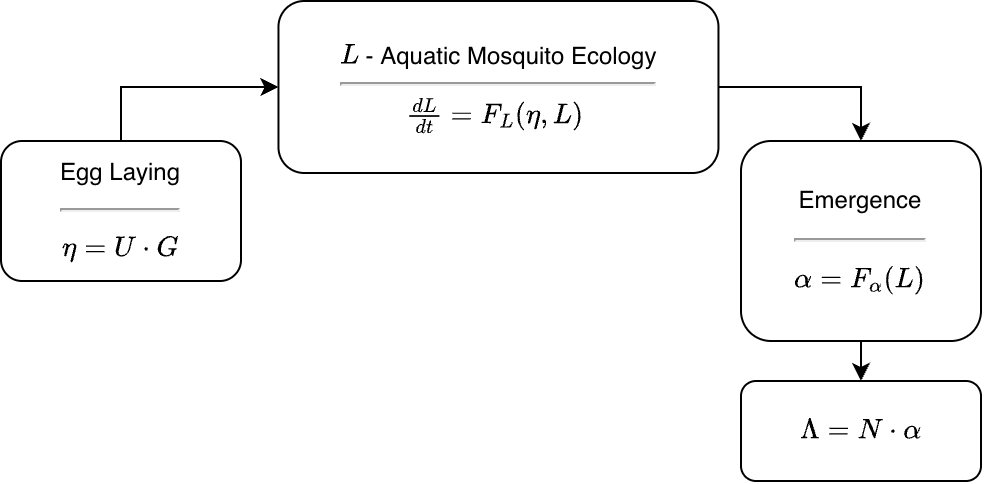

The diagram above was exported from draw.io. Its source (the exported page's mxGraphModel, read from the mxfile embedded in the PNG):
<mxGraphModel dx="1006" dy="688" grid="1" gridSize="10" guides="1" tooltips="1" connect="1" arrows="1" fold="1" page="1" pageScale="1" pageWidth="1100" pageHeight="850" math="1" shadow="0">
  <root>
    <mxCell id="0" />
    <mxCell id="1" parent="0" />
    <mxCell id="E-gPgUU8CswqxeNStXfN-13" edge="1" parent="1" source="E-gPgUU8CswqxeNStXfN-2" style="edgeStyle=orthogonalEdgeStyle;rounded=0;orthogonalLoop=1;jettySize=auto;html=1;exitX=1;exitY=0.5;exitDx=0;exitDy=0;entryX=0.5;entryY=0;entryDx=0;entryDy=0;" target="E-gPgUU8CswqxeNStXfN-3">
      <mxGeometry relative="1" as="geometry" />
    </mxCell>
    <mxCell id="E-gPgUU8CswqxeNStXfN-2" parent="1" style="rounded=1;whiteSpace=wrap;html=1;align=center;spacing=2;" value="\(L\) -&amp;nbsp;Aquatic Mosquito Ecology&lt;hr&gt;&lt;div style=&quot;line-height: 110%;&quot;&gt;\(\frac{d {L}}{dt} = F_{L}(\eta, {L})&amp;nbsp; \)&amp;nbsp;&lt;/div&gt;" vertex="1">
      <mxGeometry height="86" width="220" x="338.73" y="90" as="geometry" />
    </mxCell>
    <mxCell id="cd3rh8-mbEdYI4cQsGIH-2" edge="1" parent="1" source="E-gPgUU8CswqxeNStXfN-3" style="edgeStyle=orthogonalEdgeStyle;rounded=0;orthogonalLoop=1;jettySize=auto;html=1;exitX=0.5;exitY=1;exitDx=0;exitDy=0;entryX=0.5;entryY=0;entryDx=0;entryDy=0;" target="cd3rh8-mbEdYI4cQsGIH-1">
      <mxGeometry relative="1" as="geometry" />
    </mxCell>
    <mxCell id="E-gPgUU8CswqxeNStXfN-3" parent="1" style="rounded=1;whiteSpace=wrap;html=1;align=center;spacing=1;fontSize=12;" value="&lt;p style=&quot;line-height: 105%; font-size: 12px;&quot;&gt;Emergence&lt;/p&gt;&lt;hr style=&quot;font-size: 12px;&quot;&gt;&lt;p style=&quot;line-height: 105%; font-size: 12px;&quot;&gt;&lt;u style=&quot;background-color: initial; font-size: 12px;&quot;&gt;\(\alpha = F_\alpha (L) \)&lt;/u&gt;&lt;/p&gt;" vertex="1">
      <mxGeometry height="100" width="120" x="570" y="160" as="geometry" />
    </mxCell>
    <mxCell id="Z12VVn53PhqMLlmVgfT4-1" edge="1" parent="1" source="E-gPgUU8CswqxeNStXfN-8" style="edgeStyle=orthogonalEdgeStyle;rounded=0;orthogonalLoop=1;jettySize=auto;html=1;exitX=0.5;exitY=0;exitDx=0;exitDy=0;entryX=0;entryY=0.5;entryDx=0;entryDy=0;" target="E-gPgUU8CswqxeNStXfN-2">
      <mxGeometry relative="1" as="geometry" />
    </mxCell>
    <mxCell id="E-gPgUU8CswqxeNStXfN-8" parent="1" style="rounded=1;whiteSpace=wrap;html=1;align=center;spacing=1;fontSize=12;" value="&lt;p style=&quot;line-height: 105%; font-size: 12px;&quot;&gt;Egg Laying&lt;/p&gt;&lt;hr style=&quot;font-size: 12px;&quot;&gt;&lt;p style=&quot;line-height: 105%; font-size: 12px;&quot;&gt;&lt;u style=&quot;background-color: initial; font-size: 12px;&quot;&gt;\(\eta = U\cdot G \)&lt;/u&gt;&lt;br style=&quot;font-size: 12px;&quot;&gt;&lt;/p&gt;" vertex="1">
      <mxGeometry height="70" width="120" x="200" y="160" as="geometry" />
    </mxCell>
    <mxCell id="cd3rh8-mbEdYI4cQsGIH-1" parent="1" style="rounded=1;whiteSpace=wrap;html=1;align=center;spacing=1;fontSize=12;" value="&lt;p style=&quot;line-height: 105%; font-size: 12px;&quot;&gt;&lt;u style=&quot;background-color: initial; color: light-dark(rgb(0, 0, 0), rgb(255, 255, 255));&quot;&gt;\(\Lambda = N \cdot \alpha&amp;nbsp; \)&lt;/u&gt;&lt;/p&gt;" vertex="1">
      <mxGeometry height="50" width="120" x="570" y="280" as="geometry" />
    </mxCell>
  </root>
</mxGraphModel>